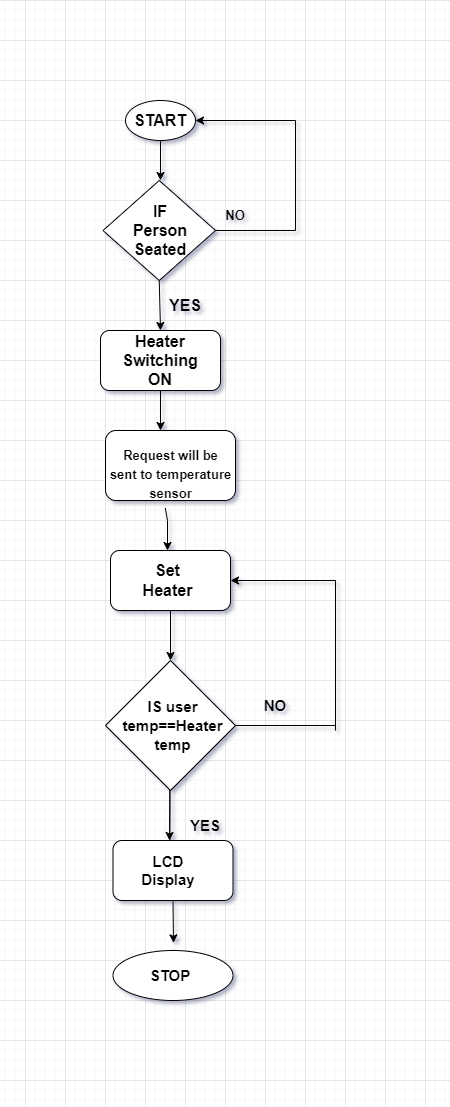

The diagram above was exported from draw.io. Its source (the exported page's mxGraphModel, read from the mxfile embedded in the PNG):
<mxGraphModel dx="769" dy="827" grid="1" gridSize="10" guides="1" tooltips="1" connect="1" arrows="1" fold="1" page="0" pageScale="1" pageWidth="827" pageHeight="1169" background="none" math="0" shadow="1">
  <root>
    <mxCell id="0" />
    <mxCell id="1" parent="0" />
    <mxCell id="vCG1T7HHOAZk8s-z60Fa-1" value="" style="ellipse;whiteSpace=wrap;html=1;fontSize=16;" parent="1" vertex="1">
      <mxGeometry x="100" y="-20" width="70" height="40" as="geometry" />
    </mxCell>
    <mxCell id="vCG1T7HHOAZk8s-z60Fa-2" value="&lt;b&gt;START&lt;/b&gt;" style="text;html=1;align=center;verticalAlign=middle;whiteSpace=wrap;rounded=0;fontSize=16;" parent="1" vertex="1">
      <mxGeometry x="105" y="-15" width="60" height="30" as="geometry" />
    </mxCell>
    <mxCell id="vCG1T7HHOAZk8s-z60Fa-3" value="" style="endArrow=classic;html=1;rounded=0;fontSize=16;exitX=0.5;exitY=1;exitDx=0;exitDy=0;" parent="1" source="vCG1T7HHOAZk8s-z60Fa-1" edge="1">
      <mxGeometry width="50" height="50" relative="1" as="geometry">
        <mxPoint x="180" y="230" as="sourcePoint" />
        <mxPoint x="135" y="60" as="targetPoint" />
      </mxGeometry>
    </mxCell>
    <mxCell id="vCG1T7HHOAZk8s-z60Fa-4" value="" style="rhombus;whiteSpace=wrap;html=1;fontSize=16;" parent="1" vertex="1">
      <mxGeometry x="77.5" y="60" width="112.5" height="100" as="geometry" />
    </mxCell>
    <mxCell id="vCG1T7HHOAZk8s-z60Fa-6" value="&lt;b&gt;IF Person Seated&lt;/b&gt;" style="text;html=1;strokeColor=none;fillColor=none;align=center;verticalAlign=middle;whiteSpace=wrap;rounded=0;fontSize=16;" parent="1" vertex="1">
      <mxGeometry x="105" y="95" width="60" height="30" as="geometry" />
    </mxCell>
    <mxCell id="vCG1T7HHOAZk8s-z60Fa-7" value="" style="endArrow=classic;html=1;rounded=0;fontSize=16;exitX=0.5;exitY=1;exitDx=0;exitDy=0;" parent="1" source="vCG1T7HHOAZk8s-z60Fa-4" edge="1">
      <mxGeometry width="50" height="50" relative="1" as="geometry">
        <mxPoint x="180" y="210" as="sourcePoint" />
        <mxPoint x="135" y="210" as="targetPoint" />
      </mxGeometry>
    </mxCell>
    <mxCell id="vCG1T7HHOAZk8s-z60Fa-8" value="&lt;b&gt;YES&lt;/b&gt;" style="text;html=1;strokeColor=none;fillColor=none;align=center;verticalAlign=middle;whiteSpace=wrap;rounded=0;fontSize=16;" parent="1" vertex="1">
      <mxGeometry x="130" y="170" width="60" height="30" as="geometry" />
    </mxCell>
    <mxCell id="vCG1T7HHOAZk8s-z60Fa-11" value="" style="endArrow=none;html=1;rounded=0;fontSize=16;exitX=1;exitY=0.5;exitDx=0;exitDy=0;" parent="1" source="vCG1T7HHOAZk8s-z60Fa-4" edge="1">
      <mxGeometry width="50" height="50" relative="1" as="geometry">
        <mxPoint x="180" y="210" as="sourcePoint" />
        <mxPoint x="270" y="110" as="targetPoint" />
      </mxGeometry>
    </mxCell>
    <mxCell id="vCG1T7HHOAZk8s-z60Fa-12" value="" style="endArrow=none;html=1;rounded=0;fontSize=16;" parent="1" edge="1">
      <mxGeometry width="50" height="50" relative="1" as="geometry">
        <mxPoint x="270" y="110" as="sourcePoint" />
        <mxPoint x="270" as="targetPoint" />
      </mxGeometry>
    </mxCell>
    <mxCell id="vCG1T7HHOAZk8s-z60Fa-13" value="" style="endArrow=classic;html=1;rounded=0;fontSize=16;entryX=1;entryY=0.5;entryDx=0;entryDy=0;" parent="1" target="vCG1T7HHOAZk8s-z60Fa-1" edge="1">
      <mxGeometry width="50" height="50" relative="1" as="geometry">
        <mxPoint x="270" as="sourcePoint" />
        <mxPoint x="180" y="210" as="targetPoint" />
      </mxGeometry>
    </mxCell>
    <mxCell id="vCG1T7HHOAZk8s-z60Fa-15" value="" style="rounded=1;whiteSpace=wrap;html=1;fontSize=16;" parent="1" vertex="1">
      <mxGeometry x="75" y="210" width="120" height="60" as="geometry" />
    </mxCell>
    <mxCell id="vCG1T7HHOAZk8s-z60Fa-16" value="&lt;b&gt;Heater Switching ON&lt;/b&gt;" style="text;html=1;strokeColor=none;fillColor=none;align=center;verticalAlign=middle;whiteSpace=wrap;rounded=0;fontSize=16;" parent="1" vertex="1">
      <mxGeometry x="105" y="225" width="60" height="30" as="geometry" />
    </mxCell>
    <mxCell id="vCG1T7HHOAZk8s-z60Fa-17" value="" style="endArrow=classic;html=1;rounded=0;fontSize=16;exitX=0.5;exitY=1;exitDx=0;exitDy=0;" parent="1" source="vCG1T7HHOAZk8s-z60Fa-15" edge="1">
      <mxGeometry width="50" height="50" relative="1" as="geometry">
        <mxPoint x="180" y="280" as="sourcePoint" />
        <mxPoint x="135" y="310" as="targetPoint" />
      </mxGeometry>
    </mxCell>
    <mxCell id="vCG1T7HHOAZk8s-z60Fa-18" value="" style="rounded=1;whiteSpace=wrap;html=1;fontSize=16;" parent="1" vertex="1">
      <mxGeometry x="80" y="310" width="130" height="70" as="geometry" />
    </mxCell>
    <mxCell id="vCG1T7HHOAZk8s-z60Fa-19" value="&lt;font style=&quot;font-size: 13px&quot;&gt;&lt;b&gt;Request will be sent to temperature sensor&lt;/b&gt;&lt;/font&gt;" style="text;html=1;align=center;verticalAlign=middle;whiteSpace=wrap;rounded=0;fontSize=16;" parent="1" vertex="1">
      <mxGeometry x="82.5" y="310" width="125" height="85" as="geometry" />
    </mxCell>
    <mxCell id="vCG1T7HHOAZk8s-z60Fa-21" value="" style="endArrow=classic;html=1;rounded=0;fontSize=13;exitX=0.458;exitY=0.912;exitDx=0;exitDy=0;exitPerimeter=0;" parent="1" source="vCG1T7HHOAZk8s-z60Fa-19" edge="1">
      <mxGeometry width="50" height="50" relative="1" as="geometry">
        <mxPoint x="140" y="410" as="sourcePoint" />
        <mxPoint x="142" y="430" as="targetPoint" />
        <Array as="points">
          <mxPoint x="142" y="400" />
        </Array>
      </mxGeometry>
    </mxCell>
    <mxCell id="vCG1T7HHOAZk8s-z60Fa-23" value="&lt;b&gt;NO&lt;/b&gt;" style="text;html=1;strokeColor=none;fillColor=none;align=center;verticalAlign=middle;whiteSpace=wrap;rounded=0;fontSize=13;" parent="1" vertex="1">
      <mxGeometry x="180" y="80" width="60" height="30" as="geometry" />
    </mxCell>
    <mxCell id="vCG1T7HHOAZk8s-z60Fa-24" value="" style="rounded=1;whiteSpace=wrap;html=1;fontSize=13;" parent="1" vertex="1">
      <mxGeometry x="85" y="430" width="120" height="60" as="geometry" />
    </mxCell>
    <mxCell id="vCG1T7HHOAZk8s-z60Fa-25" value="&lt;b&gt;&lt;font style=&quot;font-size: 16px&quot;&gt;Set Heater&lt;/font&gt;&lt;/b&gt;" style="text;html=1;strokeColor=none;fillColor=none;align=center;verticalAlign=middle;whiteSpace=wrap;rounded=0;fontSize=13;" parent="1" vertex="1">
      <mxGeometry x="105" y="445" width="75" height="30" as="geometry" />
    </mxCell>
    <mxCell id="vCG1T7HHOAZk8s-z60Fa-27" value="" style="rhombus;whiteSpace=wrap;html=1;fontSize=16;" parent="1" vertex="1">
      <mxGeometry x="80" y="540" width="130" height="130" as="geometry" />
    </mxCell>
    <mxCell id="vCG1T7HHOAZk8s-z60Fa-28" value="" style="endArrow=classic;html=1;rounded=0;fontSize=16;exitX=0.5;exitY=1;exitDx=0;exitDy=0;" parent="1" source="vCG1T7HHOAZk8s-z60Fa-24" edge="1">
      <mxGeometry width="50" height="50" relative="1" as="geometry">
        <mxPoint x="130" y="610" as="sourcePoint" />
        <mxPoint x="145" y="540" as="targetPoint" />
      </mxGeometry>
    </mxCell>
    <mxCell id="vCG1T7HHOAZk8s-z60Fa-29" value="&lt;b&gt;&lt;font style=&quot;font-size: 15px&quot;&gt;IS user temp==Heater temp&lt;/font&gt;&lt;/b&gt;" style="text;html=1;align=center;verticalAlign=middle;whiteSpace=wrap;rounded=0;fontSize=16;" parent="1" vertex="1">
      <mxGeometry x="125" y="542.5" width="45" height="125" as="geometry" />
    </mxCell>
    <mxCell id="vCG1T7HHOAZk8s-z60Fa-32" value="" style="endArrow=classic;html=1;rounded=0;fontSize=15;" parent="1" edge="1">
      <mxGeometry width="50" height="50" relative="1" as="geometry">
        <mxPoint x="144.41" y="730" as="sourcePoint" />
        <mxPoint x="144" y="720" as="targetPoint" />
        <Array as="points">
          <mxPoint x="144.41" y="670" />
        </Array>
      </mxGeometry>
    </mxCell>
    <mxCell id="vCG1T7HHOAZk8s-z60Fa-33" value="" style="rounded=1;whiteSpace=wrap;html=1;fontSize=15;" parent="1" vertex="1">
      <mxGeometry x="87.5" y="720" width="120" height="60" as="geometry" />
    </mxCell>
    <mxCell id="vCG1T7HHOAZk8s-z60Fa-34" value="&lt;b&gt;LCD Display&lt;/b&gt;" style="text;html=1;strokeColor=none;fillColor=none;align=center;verticalAlign=middle;whiteSpace=wrap;rounded=0;fontSize=15;" parent="1" vertex="1">
      <mxGeometry x="112.5" y="735" width="60" height="30" as="geometry" />
    </mxCell>
    <mxCell id="vCG1T7HHOAZk8s-z60Fa-35" value="" style="endArrow=none;html=1;rounded=0;fontSize=15;exitX=1;exitY=0.5;exitDx=0;exitDy=0;" parent="1" source="vCG1T7HHOAZk8s-z60Fa-27" edge="1">
      <mxGeometry width="50" height="50" relative="1" as="geometry">
        <mxPoint x="130" y="660" as="sourcePoint" />
        <mxPoint x="310" y="605" as="targetPoint" />
      </mxGeometry>
    </mxCell>
    <mxCell id="vCG1T7HHOAZk8s-z60Fa-36" value="" style="endArrow=none;html=1;rounded=0;fontSize=15;" parent="1" edge="1">
      <mxGeometry width="50" height="50" relative="1" as="geometry">
        <mxPoint x="310" y="460" as="sourcePoint" />
        <mxPoint x="310" y="610" as="targetPoint" />
      </mxGeometry>
    </mxCell>
    <mxCell id="vCG1T7HHOAZk8s-z60Fa-37" value="" style="endArrow=classic;html=1;rounded=0;fontSize=15;entryX=1;entryY=0.5;entryDx=0;entryDy=0;" parent="1" target="vCG1T7HHOAZk8s-z60Fa-24" edge="1">
      <mxGeometry width="50" height="50" relative="1" as="geometry">
        <mxPoint x="310" y="460" as="sourcePoint" />
        <mxPoint x="130" y="660" as="targetPoint" />
      </mxGeometry>
    </mxCell>
    <mxCell id="vCG1T7HHOAZk8s-z60Fa-38" value="&lt;b&gt;NO&lt;/b&gt;" style="text;html=1;strokeColor=none;fillColor=none;align=center;verticalAlign=middle;whiteSpace=wrap;rounded=0;fontSize=15;" parent="1" vertex="1">
      <mxGeometry x="220" y="570" width="60" height="30" as="geometry" />
    </mxCell>
    <mxCell id="vCG1T7HHOAZk8s-z60Fa-39" value="&lt;b&gt;YES&lt;/b&gt;" style="text;html=1;strokeColor=none;fillColor=none;align=center;verticalAlign=middle;whiteSpace=wrap;rounded=0;fontSize=15;" parent="1" vertex="1">
      <mxGeometry x="150" y="690" width="60" height="30" as="geometry" />
    </mxCell>
    <mxCell id="vCG1T7HHOAZk8s-z60Fa-40" value="" style="endArrow=classic;html=1;rounded=0;fontSize=15;exitX=0.5;exitY=1;exitDx=0;exitDy=0;" parent="1" source="vCG1T7HHOAZk8s-z60Fa-33" edge="1">
      <mxGeometry width="50" height="50" relative="1" as="geometry">
        <mxPoint x="130" y="660" as="sourcePoint" />
        <mxPoint x="148" y="822.3529411764706" as="targetPoint" />
      </mxGeometry>
    </mxCell>
    <mxCell id="vCG1T7HHOAZk8s-z60Fa-41" value="" style="ellipse;whiteSpace=wrap;html=1;fontSize=15;" parent="1" vertex="1">
      <mxGeometry x="87.5" y="830" width="120" height="50" as="geometry" />
    </mxCell>
    <mxCell id="vCG1T7HHOAZk8s-z60Fa-42" value="&lt;b&gt;STOP&lt;/b&gt;" style="text;html=1;strokeColor=none;fillColor=none;align=center;verticalAlign=middle;whiteSpace=wrap;rounded=0;fontSize=15;" parent="1" vertex="1">
      <mxGeometry x="115" y="840" width="60" height="30" as="geometry" />
    </mxCell>
  </root>
</mxGraphModel>